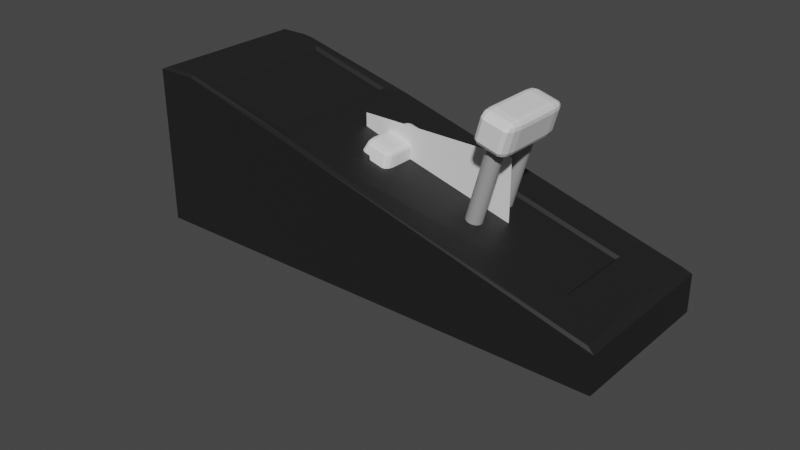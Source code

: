 # Source: switch.blend  (saved by Blender 2.80.44; exported with 4.5.12 LTS)
import bpy
from mathutils import Matrix  # noqa: F401  (used for matrix-valued properties, if any)

bpy.ops.wm.read_factory_settings(use_empty=True)
scene = bpy.context.scene
scene.name = 'Scene'

# ---- collections
col_collection = bpy.data.collections.new('Collection'); scene.collection.children.link(col_collection)
col_handle = bpy.data.collections.new('Handle'); col_collection.children.link(col_handle)

# ---- materials (node trees are filled in below, after node groups)
mat_basematerial = bpy.data.materials.new('BaseMaterial')
mat_basematerial.use_transparent_shadow = False
mat_basematerial.roughness = 0.25
mat_knobbase = bpy.data.materials.new('KnobBase')
mat_knobbase.alpha_threshold = 0.0
mat_knobbase.use_transparent_shadow = False
mat_knobbase.roughness = 0.5
mat_knobbase.line_color = (0.0, 0.0, 0.0, 1.0)
mat_knob = bpy.data.materials.new('Knob')
mat_knob.use_transparent_shadow = False
mat_knob.roughness = 0.25

# ---- material node trees
mat_basematerial.use_nodes = True; mat_basematerial.node_tree.nodes.clear()
_N = mat_basematerial.node_tree.nodes; _L = mat_basematerial.node_tree.links
n0 = _N.new('ShaderNodeOutputMaterial'); n0.name = 'Material Output'; n0.location = (300, 300)
n1 = _N.new('ShaderNodeBsdfPrincipled'); n1.name = 'Principled BSDF'; n1.location = (10, 300)
n1.distribution = 'GGX'
n1.subsurface_method = 'BURLEY'
n1.inputs[0].default_value = (0.01341, 0.01341, 0.01341, 1.0)
n1.inputs[3].default_value = 1.45
_L.new(n1.outputs[0], n0.inputs[0])
n0.is_active_output = True
mat_knobbase.use_nodes = True; mat_knobbase.node_tree.nodes.clear()
_N = mat_knobbase.node_tree.nodes; _L = mat_knobbase.node_tree.links
n0 = _N.new('ShaderNodeOutputMaterial'); n0.name = 'Material Output'; n0.location = (300, 300)
n1 = _N.new('ShaderNodeBsdfPrincipled'); n1.name = 'Principled BSDF'; n1.location = (10, 300)
n1.distribution = 'GGX'
n1.subsurface_method = 'BURLEY'
n1.inputs[0].default_value = (0.3506, 0.3506, 0.3506, 1.0)
n1.inputs[3].default_value = 1.45
_L.new(n1.outputs[0], n0.inputs[0])
n0.is_active_output = True
mat_knob.use_nodes = True; mat_knob.node_tree.nodes.clear()
_N = mat_knob.node_tree.nodes; _L = mat_knob.node_tree.links
n0 = _N.new('ShaderNodeOutputMaterial'); n0.name = 'Material Output'; n0.location = (300, 300)
n1 = _N.new('ShaderNodeBsdfPrincipled'); n1.name = 'Principled BSDF'; n1.location = (10, 300)
n1.distribution = 'GGX'
n1.subsurface_method = 'BURLEY'
n1.inputs[3].default_value = 1.45
_L.new(n1.outputs[0], n0.inputs[0])
n0.is_active_output = True

# ---- world
world_world = bpy.data.worlds.new('World'); scene.world = world_world
world_world.use_nodes = True; world_world.node_tree.nodes.clear()
_N = world_world.node_tree.nodes; _L = world_world.node_tree.links
n0 = _N.new('ShaderNodeOutputWorld'); n0.name = 'World Output'; n0.location = (300, 300)
n1 = _N.new('ShaderNodeBackground'); n1.name = 'Background'; n1.location = (10, 300)
n1.inputs[0].default_value = (0.05088, 0.05088, 0.05088, 1.0)
_L.new(n1.outputs[0], n0.inputs[0])
n0.is_active_output = True
world_world.color = (0.05088, 0.05088, 0.05088)
world_world.use_sun_shadow = False
world_world.sun_shadow_jitter_overblur = 0.0

# ---- meshes
me_cube_001 = bpy.data.meshes.new('Cube.001')
me_cube_001.from_pydata([(-0.7384, -1.0, -1.458), (-0.8226, -0.8215, 0.433), (-0.7384, 1.0, -1.458), (-0.8226, 0.8215, 0.433), (1.028, -1.0, 0.01414), (0.7737, -0.5185, 0.4938), (1.028, 1.0, 0.01414), (0.7737, 0.5185, 0.4938), (-0.8988, 1.0, -1.591), (-0.8988, -1.0, -1.591), (-0.1505, 0.5185, 0.4845), (-0.1505, -0.5185, 0.4845), (-0.4625, 0.8215, 0.4408), (-0.4625, -0.8215, 0.4408), (-0.1405, 0.4892, 0.4445), (0.7637, 0.4892, 0.4538), (0.7637, -0.4892, 0.4538), (-0.1405, -0.4892, 0.4445), (-0.4462, -0.8558, 0.481), (-0.8389, -0.8558, 0.4716), (-0.8389, 0.8558, 0.4716), (-0.4462, 0.8558, 0.481), (-1.054, -0.97, 0.3553), (-1.074, -1.0, 0.3045), (-1.054, 0.97, 0.3553), (-1.074, 1.0, 0.3044), (0.954, 0.97, 0.4957), (0.9868, 1.0, 0.4651), (0.954, -0.97, 0.4957), (0.9869, -1.0, 0.465), (-0.3683, -1.0, 0.4517), (-0.3691, -0.9765, 0.5063), (-0.8984, -0.9667, 0.4701), (-0.9394, -0.97, 0.4505), (-0.9134, -1.0, 0.4384), (-0.9394, 0.97, 0.4505), (-0.8984, 0.9667, 0.4701), (-0.9134, 1.0, 0.4378), (-0.3683, 1.0, 0.4509), (-0.3691, 0.9765, 0.5063)], [], [(10, 7, 26, 39), (6, 27, 29, 4), (7, 5, 28, 26), (5, 11, 31, 28), (2, 6, 4, 0), (11, 5, 16, 17), (33, 35, 24, 22), (9, 23, 25, 8), (37, 2, 8, 25), (2, 0, 9, 8), (12, 3, 1, 13), (2, 37, 38, 27, 6), (4, 29, 30, 34, 0), (18, 19, 32, 31), (19, 20, 36, 32), (7, 10, 14, 15), (10, 11, 17, 14), (5, 7, 15, 16), (14, 17, 16, 15), (21, 18, 31, 39), (20, 21, 39, 36), (11, 10, 39, 31), (13, 1, 19, 18), (1, 3, 20, 19), (3, 12, 21, 20), (12, 13, 18, 21), (32, 33, 34), (35, 36, 37), (39, 26, 27, 38), (31, 32, 34, 30), (22, 24, 25, 23), (24, 35, 37, 25), (33, 22, 23, 34), (32, 36, 35, 33), (36, 39, 38, 37), (26, 28, 29, 27), (28, 31, 30, 29), (0, 34, 23, 9)])
_uv = me_cube_001.uv_layers.new(name='UVMap')
_uv.uv.foreach_set('vector', [0.7213, 0.5388, 0.6537, 0.5388, 0.6288, 0.5024, 0.7488, 0.5019, 0.375, 0.5, 0.609, 0.5, 0.6089, 0.75, 0.375, 0.75, 0.6537, 0.5388, 0.6537, 0.7112, 0.6337, 0.7529, 0.6337, 0.4971, 0.6537, 0.7112, 0.7213, 0.7112, 0.7488, 0.7481, 0.6288, 0.7476, 0.125, 0.5, 0.375, 0.5, 0.375, 0.75, 0.125, 0.75, 0.7213, 0.7112, 0.6537, 0.7112, 0.6537, 0.7112, 0.7213, 0.7112, 0.875, 0.7462, 0.875, 0.5038, 0.875, 0.5038, 0.875, 0.7462, 0.375, 0.0, 0.6209, 0.0, 0.6209, 0.25, 0.375, 0.25, 0.6209, 0.25, 0.375, 0.25, 0.375, 0.25, 0.6209, 0.25, 0.125, 0.5, 0.125, 0.75, 0.125, 0.75, 0.125, 0.5, 0.7755, 0.5143, 0.8495, 0.5143, 0.8495, 0.7357, 0.7755, 0.7357, 0.375, 0.25, 0.6209, 0.25, 0.6189, 0.3701, 0.609, 0.5, 0.375, 0.5, 0.375, 0.75, 0.6089, 0.75, 0.619, 0.8798, 0.6209, 1.0, 0.375, 1.0, 0.7677, 0.7403, 0.8573, 0.7403, 0.8709, 0.7478, 0.7499, 0.7484, 0.8573, 0.7403, 0.8573, 0.5097, 0.8709, 0.5022, 0.8709, 0.7478, 0.6537, 0.5388, 0.7213, 0.5388, 0.7213, 0.5388, 0.6537, 0.5388, 0.7213, 0.5388, 0.7213, 0.7112, 0.7213, 0.7112, 0.7213, 0.5388, 0.6537, 0.7112, 0.6537, 0.5388, 0.6537, 0.5388, 0.6537, 0.7112, 0.7213, 0.5388, 0.7213, 0.7112, 0.6537, 0.7112, 0.6537, 0.5388, 0.7677, 0.5097, 0.7677, 0.7403, 0.7499, 0.747, 0.7499, 0.503, 0.8573, 0.5097, 0.7677, 0.5097, 0.7499, 0.5016, 0.8709, 0.5022, 0.7213, 0.7112, 0.7213, 0.5388, 0.7489, 0.5021, 0.7489, 0.7479, 0.7755, 0.7357, 0.8495, 0.7357, 0.8573, 0.7403, 0.7677, 0.7403, 0.8495, 0.7357, 0.8495, 0.5143, 0.8573, 0.5097, 0.8573, 0.7403, 0.8495, 0.5143, 0.7755, 0.5143, 0.7677, 0.5097, 0.8573, 0.5097, 0.7755, 0.5143, 0.7755, 0.7357, 0.7677, 0.7403, 0.7677, 0.5097, 0.8709, 0.7478, 0.875, 0.7462, 0.8749, 0.7499, 0.875, 0.5038, 0.875, 0.5042, 0.875, 0.5, 0.7488, 0.5019, 0.6288, 0.5024, 0.625, 0.5, 0.75, 0.5, 0.7499, 0.7484, 0.8709, 0.7478, 0.8745, 0.75, 0.7501, 0.75, 0.875, 0.7462, 0.875, 0.5038, 0.875, 0.5, 0.875, 0.75, 0.875, 0.5038, 0.875, 0.5038, 0.875, 0.5, 0.875, 0.5, 0.875, 0.7462, 0.875, 0.7462, 0.875, 0.75, 0.875, 0.75, 0.8709, 0.7478, 0.8709, 0.5022, 0.875, 0.5038, 0.875, 0.7462, 0.8709, 0.5022, 0.7499, 0.5016, 0.7501, 0.5, 0.8745, 0.5, 0.6337, 0.4971, 0.6337, 0.7529, 0.6089, 0.75, 0.609, 0.5, 0.6288, 0.7476, 0.7488, 0.7481, 0.75, 0.75, 0.625, 0.75, 0.375, 1.0, 0.6209, 1.0, 0.6209, 1.0, 0.375, 1.0])
me_cube_001.materials.append(mat_basematerial)
me_cube_001.use_remesh_preserve_volume = False
me_cube_001.use_remesh_preserve_attributes = False
me_cube_001.use_mirror_vertex_groups = False
me_cube_001.update()
me_cube_002 = bpy.data.meshes.new('Cube.002')
me_cube_002.from_pydata([(-0.3648, -0.5, -0.5), (-0.5, -0.3654, -0.5), (-0.4324, -0.482, -0.5), (-0.4819, -0.4327, -0.5), (-0.2397, -0.4076, 0.3669), (-0.2218, -0.2595, 0.5), (-0.3748, -0.2729, 0.3675), (-0.2305, -0.3828, 0.4332), (-0.3069, -0.3894, 0.3671), (-0.2953, -0.3654, 0.4306), (-0.2915, -0.2612, 0.4824), (-0.224, -0.3284, 0.4821), (-0.2907, -0.3272, 0.465), (-0.3565, -0.34, 0.3673), (-0.3476, -0.2661, 0.4338), (-0.3302, -0.3306, 0.4308), (-0.5, 0.3654, -0.5), (-0.3648, 0.5, -0.5), (-0.4819, 0.4327, -0.5), (-0.4324, 0.482, -0.5), (-0.2218, 0.2595, 0.5), (-0.2397, 0.4076, 0.3669), (-0.3748, 0.2729, 0.3675), (-0.224, 0.3284, 0.4821), (-0.2915, 0.2612, 0.4824), (-0.2907, 0.3272, 0.465), (-0.3069, 0.3894, 0.3671), (-0.2305, 0.3828, 0.4332), (-0.2953, 0.3654, 0.4306), (-0.3476, 0.2661, 0.4338), (-0.3565, 0.34, 0.3673), (-0.3302, 0.3306, 0.4308), (0.5, -0.3654, -0.5), (0.3648, -0.5, -0.5), (0.4819, -0.4327, -0.5), (0.4324, -0.482, -0.5), (0.2218, -0.2595, 0.5), (0.2397, -0.4076, 0.3669), (0.3748, -0.2729, 0.3675), (0.224, -0.3284, 0.4821), (0.2915, -0.2612, 0.4824), (0.2907, -0.3272, 0.465), (0.3069, -0.3894, 0.3671), (0.2305, -0.3828, 0.4332), (0.2953, -0.3654, 0.4306), (0.3476, -0.2661, 0.4338), (0.3565, -0.34, 0.3673), (0.3302, -0.3306, 0.4308), (0.3648, 0.5, -0.5), (0.5, 0.3654, -0.5), (0.4324, 0.482, -0.5), (0.4819, 0.4327, -0.5), (0.2218, 0.2595, 0.5), (0.3748, 0.2729, 0.3675), (0.2397, 0.4076, 0.3669), (0.2915, 0.2612, 0.4824), (0.224, 0.3284, 0.4821), (0.2907, 0.3272, 0.465), (0.3565, 0.34, 0.3673), (0.3476, 0.2661, 0.4338), (0.3302, 0.3306, 0.4308), (0.2305, 0.3828, 0.4332), (0.3069, 0.3894, 0.3671), (0.2953, 0.3654, 0.4306)], [], [(33, 37, 4, 0), (49, 53, 38, 32), (52, 20, 5, 36), (1, 6, 22, 16), (17, 21, 54, 48), (4, 7, 9, 8), (7, 11, 12, 9), (5, 10, 12, 11), (10, 14, 15, 12), (6, 13, 15, 14), (13, 8, 9, 15), (9, 12, 15), (20, 23, 25, 24), (23, 27, 28, 25), (21, 26, 28, 27), (26, 30, 31, 28), (22, 29, 31, 30), (29, 24, 25, 31), (25, 28, 31), (36, 39, 41, 40), (39, 43, 44, 41), (37, 42, 44, 43), (42, 46, 47, 44), (38, 45, 47, 46), (45, 40, 41, 47), (41, 44, 47), (52, 55, 57, 56), (55, 59, 60, 57), (53, 58, 60, 59), (58, 62, 63, 60), (54, 61, 63, 62), (61, 56, 57, 63), (57, 60, 63), (0, 4, 8, 2), (2, 8, 13, 3), (3, 13, 6, 1), (5, 20, 24, 10), (10, 24, 29, 14), (14, 29, 22, 6), (21, 17, 19, 26), (26, 19, 18, 30), (30, 18, 16, 22), (20, 52, 56, 23), (23, 56, 61, 27), (27, 61, 54, 21), (53, 49, 51, 58), (58, 51, 50, 62), (62, 50, 48, 54), (52, 36, 40, 55), (55, 40, 45, 59), (59, 45, 38, 53), (37, 33, 35, 42), (42, 35, 34, 46), (46, 34, 32, 38), (36, 5, 11, 39), (39, 11, 7, 43), (43, 7, 4, 37), (16, 18, 19, 17, 48, 50, 51, 49, 32, 34, 35, 33, 0, 2, 3, 1)])
_uv = me_cube_002.uv_layers.new(name='UVMap')
_uv.uv.foreach_set('vector', [0.375, 0.7838, 0.5917, 0.7938, 0.5917, 0.9562, 0.375, 0.9662, 0.375, 0.5336, 0.5919, 0.5404, 0.5919, 0.7096, 0.375, 0.7164, 0.672, 0.5425, 0.828, 0.5425, 0.828, 0.7075, 0.672, 0.7075, 0.375, 0.03365, 0.5919, 0.0404, 0.5919, 0.2096, 0.375, 0.2164, 0.375, 0.2838, 0.5917, 0.2938, 0.5917, 0.4562, 0.375, 0.4662, 0.5917, 0.9562, 0.6088, 0.9549, 0.6086, 0.9771, 0.5923, 0.9785, 0.6088, 0.9549, 0.625, 0.9537, 0.625, 0.9772, 0.6086, 0.9771, 0.828, 0.7075, 0.8524, 0.708, 0.8522, 0.729, 0.8287, 0.7294, 0.8524, 0.708, 0.875, 0.7095, 0.875, 0.7301, 0.8522, 0.729, 0.5919, 0.0404, 0.5925, 0.01993, 0.6089, 0.02109, 0.6091, 0.04122, 0.5925, 0.01993, 0.5946, 0.0, 0.611, 0.0, 0.6089, 0.02109, 0.6086, 0.9771, 0.625, 0.9772, 0.6107, 1.0, 0.828, 0.5425, 0.8287, 0.5206, 0.8522, 0.521, 0.8524, 0.542, 0.8287, 0.5206, 0.831, 0.5, 0.8538, 0.5, 0.8522, 0.521, 0.5917, 0.2938, 0.5923, 0.2715, 0.6086, 0.2729, 0.6088, 0.2951, 0.5923, 0.2715, 0.5925, 0.2301, 0.6089, 0.2289, 0.6086, 0.2729, 0.5919, 0.2096, 0.6091, 0.2088, 0.6089, 0.2289, 0.5925, 0.2301, 0.6091, 0.2088, 0.625, 0.208, 0.625, 0.229, 0.6089, 0.2289, 0.8522, 0.521, 0.8538, 0.5, 0.875, 0.5199, 0.672, 0.7075, 0.6713, 0.7294, 0.6478, 0.729, 0.6476, 0.708, 0.6713, 0.7294, 0.669, 0.75, 0.6462, 0.75, 0.6478, 0.729, 0.5917, 0.7938, 0.5923, 0.7715, 0.6086, 0.7729, 0.6088, 0.7951, 0.5923, 0.7715, 0.5925, 0.7301, 0.6089, 0.7289, 0.6086, 0.7729, 0.5919, 0.7096, 0.6091, 0.7088, 0.6089, 0.7289, 0.5925, 0.7301, 0.6091, 0.7088, 0.6476, 0.708, 0.6478, 0.729, 0.6089, 0.7289, 0.6478, 0.729, 0.6462, 0.75, 0.625, 0.7301, 0.672, 0.5425, 0.6476, 0.542, 0.6478, 0.521, 0.6713, 0.5206, 0.6476, 0.542, 0.6091, 0.5412, 0.6089, 0.5211, 0.6478, 0.521, 0.5919, 0.5404, 0.5925, 0.5199, 0.6089, 0.5211, 0.6091, 0.5412, 0.5925, 0.5199, 0.5923, 0.4785, 0.6086, 0.4771, 0.6089, 0.5211, 0.5917, 0.4562, 0.6088, 0.4549, 0.6086, 0.4771, 0.5923, 0.4785, 0.6088, 0.4549, 0.625, 0.4537, 0.625, 0.4772, 0.6086, 0.4771, 0.6478, 0.521, 0.625, 0.5199, 0.6462, 0.5, 0.375, 0.9662, 0.5917, 0.9562, 0.5923, 0.9785, 0.3755, 0.9831, 0.3755, 0.9831, 0.5923, 0.9785, 0.5942, 1.0, 0.3774, 1.0, 0.3756, 0.0168, 0.5925, 0.01993, 0.5919, 0.0404, 0.375, 0.03365, 0.828, 0.7075, 0.828, 0.5425, 0.8524, 0.542, 0.8524, 0.708, 0.8524, 0.708, 0.8524, 0.542, 0.875, 0.5405, 0.875, 0.7095, 0.6091, 0.04122, 0.6091, 0.2088, 0.5919, 0.2096, 0.5919, 0.0404, 0.5917, 0.2938, 0.375, 0.2838, 0.2976, 0.3461, 0.5923, 0.2715, 0.5923, 0.2715, 0.2976, 0.3461, 0.2936, 0.3277, 0.5925, 0.2301, 0.5925, 0.2301, 0.2936, 0.3277, 0.375, 0.2164, 0.5919, 0.2096, 0.828, 0.5425, 0.672, 0.5425, 0.6713, 0.5206, 0.8287, 0.5206, 0.8287, 0.5206, 0.6713, 0.5206, 0.669, 0.5, 0.831, 0.5, 0.6088, 0.2951, 0.6088, 0.4549, 0.5917, 0.4562, 0.5917, 0.2938, 0.5919, 0.5404, 0.375, 0.5336, 0.3739, 0.5168, 0.5925, 0.5199, 0.5925, 0.5199, 0.3739, 0.5168, 0.3697, 0.4903, 0.5923, 0.4785, 0.5923, 0.4785, 0.3697, 0.4903, 0.375, 0.4662, 0.5917, 0.4562, 0.672, 0.5425, 0.672, 0.7075, 0.6476, 0.708, 0.6476, 0.542, 0.6476, 0.542, 0.6476, 0.708, 0.6091, 0.7088, 0.6091, 0.5412, 0.6091, 0.5412, 0.6091, 0.7088, 0.5919, 0.7096, 0.5919, 0.5404, 0.5917, 0.7938, 0.375, 0.7838, 0.3697, 0.7597, 0.5923, 0.7715, 0.5923, 0.7715, 0.3697, 0.7597, 0.3739, 0.7332, 0.5925, 0.7301, 0.5925, 0.7301, 0.3739, 0.7332, 0.375, 0.7164, 0.5919, 0.7096, 0.672, 0.7075, 0.828, 0.7075, 0.8287, 0.7294, 0.6713, 0.7294, 0.6713, 0.7294, 0.8287, 0.7294, 0.831, 0.75, 0.669, 0.75, 0.6088, 0.7951, 0.6088, 0.9549, 0.5917, 0.9562, 0.5917, 0.7938, 0.125, 0.5336, 0.2936, 0.3277, 0.2976, 0.3461, 0.1588, 0.5, 0.3412, 0.5, 0.3697, 0.4903, 0.3739, 0.5168, 0.375, 0.5336, 0.375, 0.7164, 0.3739, 0.7332, 0.3697, 0.7597, 0.3412, 0.75, 0.1588, 0.75, 0.1419, 0.7455, 0.1295, 0.7332, 0.125, 0.7164])
me_cube_002.use_remesh_preserve_volume = False
me_cube_002.use_remesh_preserve_attributes = False
me_cube_002.use_mirror_vertex_groups = False
me_cube_002.update()
me_plane = bpy.data.meshes.new('Plane')
me_plane.from_pydata([(-1.0, -1.0, 0.0), (1.0, -1.0, 0.0), (-1.0, 1.0, 0.0), (1.0, 1.0, 0.0)], [], [(0, 1, 3, 2)])
_uv = me_plane.uv_layers.new(name='UVMap')
_uv.uv.foreach_set('vector', [0.0, 0.0, 1.0, 0.0, 1.0, 1.0, 0.0, 1.0])
me_plane.use_remesh_preserve_volume = False
me_plane.use_remesh_preserve_attributes = False
me_plane.use_mirror_vertex_groups = False
me_plane.update()
me_cylinder = bpy.data.meshes.new('Cylinder')
me_cylinder.from_pydata([(0.0, 0.1, -0.5), (0.0, 0.1, 0.5), (0.01951, 0.09808, -0.5), (0.01951, 0.09808, 0.5), (0.03827, 0.09239, -0.5), (0.03827, 0.09239, 0.5), (0.05556, 0.08315, -0.5), (0.05556, 0.08315, 0.5), (0.07071, 0.07071, -0.5), (0.07071, 0.07071, 0.5), (0.08315, 0.05556, -0.5), (0.08315, 0.05556, 0.5), (0.09239, 0.03827, -0.5), (0.09239, 0.03827, 0.5), (0.09808, 0.01951, -0.5), (0.09808, 0.01951, 0.5), (0.1, 7.55e-09, -0.5), (0.1, 7.55e-09, 0.5), (0.09808, -0.01951, -0.5), (0.09808, -0.01951, 0.5), (0.09239, -0.03827, -0.5), (0.09239, -0.03827, 0.5), (0.08315, -0.05556, -0.5), (0.08315, -0.05556, 0.5), (0.07071, -0.07071, -0.5), (0.07071, -0.07071, 0.5), (0.05556, -0.08315, -0.5), (0.05556, -0.08315, 0.5), (0.03827, -0.09239, -0.5), (0.03827, -0.09239, 0.5), (0.01951, -0.09808, -0.5), (0.01951, -0.09808, 0.5), (-3.258e-08, -0.1, -0.5), (-3.258e-08, -0.1, 0.5), (-0.01951, -0.09808, -0.5), (-0.01951, -0.09808, 0.5), (-0.03827, -0.09239, -0.5), (-0.03827, -0.09239, 0.5), (-0.05556, -0.08315, -0.5), (-0.05556, -0.08315, 0.5), (-0.07071, -0.07071, -0.5), (-0.07071, -0.07071, 0.5), (-0.08315, -0.05556, -0.5), (-0.08315, -0.05556, 0.5), (-0.09239, -0.03827, -0.5), (-0.09239, -0.03827, 0.5), (-0.09808, -0.01951, -0.5), (-0.09808, -0.01951, 0.5), (-0.1, 9.656e-08, -0.5), (-0.1, 9.656e-08, 0.5), (-0.09808, 0.01951, -0.5), (-0.09808, 0.01951, 0.5), (-0.09239, 0.03827, -0.5), (-0.09239, 0.03827, 0.5), (-0.08315, 0.05556, -0.5), (-0.08315, 0.05556, 0.5), (-0.07071, 0.07071, -0.5), (-0.07071, 0.07071, 0.5), (-0.05556, 0.08315, -0.5), (-0.05556, 0.08315, 0.5), (-0.03827, 0.09239, -0.5), (-0.03827, 0.09239, 0.5), (-0.01951, 0.09808, -0.5), (-0.01951, 0.09808, 0.5)], [], [(0, 1, 3, 2), (2, 3, 5, 4), (4, 5, 7, 6), (6, 7, 9, 8), (8, 9, 11, 10), (10, 11, 13, 12), (12, 13, 15, 14), (14, 15, 17, 16), (16, 17, 19, 18), (18, 19, 21, 20), (20, 21, 23, 22), (22, 23, 25, 24), (24, 25, 27, 26), (26, 27, 29, 28), (28, 29, 31, 30), (30, 31, 33, 32), (32, 33, 35, 34), (34, 35, 37, 36), (36, 37, 39, 38), (38, 39, 41, 40), (40, 41, 43, 42), (42, 43, 45, 44), (44, 45, 47, 46), (46, 47, 49, 48), (48, 49, 51, 50), (50, 51, 53, 52), (52, 53, 55, 54), (54, 55, 57, 56), (56, 57, 59, 58), (58, 59, 61, 60), (3, 1, 63, 61, 59, 57, 55, 53, 51, 49, 47, 45, 43, 41, 39, 37, 35, 33, 31, 29, 27, 25, 23, 21, 19, 17, 15, 13, 11, 9, 7, 5), (60, 61, 63, 62), (62, 63, 1, 0), (0, 2, 4, 6, 8, 10, 12, 14, 16, 18, 20, 22, 24, 26, 28, 30, 32, 34, 36, 38, 40, 42, 44, 46, 48, 50, 52, 54, 56, 58, 60, 62)])
_uv = me_cylinder.uv_layers.new(name='UVMap')
_uv.uv.foreach_set('vector', [1.0, 0.5, 1.0, 1.0, 0.9688, 1.0, 0.9688, 0.5, 0.9688, 0.5, 0.9688, 1.0, 0.9375, 1.0, 0.9375, 0.5, 0.9375, 0.5, 0.9375, 1.0, 0.9062, 1.0, 0.9062, 0.5, 0.9062, 0.5, 0.9062, 1.0, 0.875, 1.0, 0.875, 0.5, 0.875, 0.5, 0.875, 1.0, 0.8438, 1.0, 0.8438, 0.5, 0.8438, 0.5, 0.8438, 1.0, 0.8125, 1.0, 0.8125, 0.5, 0.8125, 0.5, 0.8125, 1.0, 0.7812, 1.0, 0.7812, 0.5, 0.7812, 0.5, 0.7812, 1.0, 0.75, 1.0, 0.75, 0.5, 0.75, 0.5, 0.75, 1.0, 0.7188, 1.0, 0.7188, 0.5, 0.7188, 0.5, 0.7188, 1.0, 0.6875, 1.0, 0.6875, 0.5, 0.6875, 0.5, 0.6875, 1.0, 0.6562, 1.0, 0.6562, 0.5, 0.6562, 0.5, 0.6562, 1.0, 0.625, 1.0, 0.625, 0.5, 0.625, 0.5, 0.625, 1.0, 0.5938, 1.0, 0.5938, 0.5, 0.5938, 0.5, 0.5938, 1.0, 0.5625, 1.0, 0.5625, 0.5, 0.5625, 0.5, 0.5625, 1.0, 0.5312, 1.0, 0.5312, 0.5, 0.5312, 0.5, 0.5312, 1.0, 0.5, 1.0, 0.5, 0.5, 0.5, 0.5, 0.5, 1.0, 0.4688, 1.0, 0.4688, 0.5, 0.4688, 0.5, 0.4688, 1.0, 0.4375, 1.0, 0.4375, 0.5, 0.4375, 0.5, 0.4375, 1.0, 0.4062, 1.0, 0.4062, 0.5, 0.4062, 0.5, 0.4062, 1.0, 0.375, 1.0, 0.375, 0.5, 0.375, 0.5, 0.375, 1.0, 0.3438, 1.0, 0.3438, 0.5, 0.3438, 0.5, 0.3438, 1.0, 0.3125, 1.0, 0.3125, 0.5, 0.3125, 0.5, 0.3125, 1.0, 0.2812, 1.0, 0.2812, 0.5, 0.2812, 0.5, 0.2812, 1.0, 0.25, 1.0, 0.25, 0.5, 0.25, 0.5, 0.25, 1.0, 0.2188, 1.0, 0.2188, 0.5, 0.2188, 0.5, 0.2188, 1.0, 0.1875, 1.0, 0.1875, 0.5, 0.1875, 0.5, 0.1875, 1.0, 0.1562, 1.0, 0.1562, 0.5, 0.1562, 0.5, 0.1562, 1.0, 0.125, 1.0, 0.125, 0.5, 0.125, 0.5, 0.125, 1.0, 0.09375, 1.0, 0.09375, 0.5, 0.09375, 0.5, 0.09375, 1.0, 0.0625, 1.0, 0.0625, 0.5, 0.2968, 0.4854, 0.25, 0.49, 0.2032, 0.4854, 0.1582, 0.4717, 0.1167, 0.4496, 0.08029, 0.4197, 0.05045, 0.3833, 0.02827, 0.3418, 0.01461, 0.2968, 0.01, 0.25, 0.01461, 0.2032, 0.02827, 0.1582, 0.05045, 0.1167, 0.08029, 0.08029, 0.1167, 0.05045, 0.1582, 0.02827, 0.2032, 0.01461, 0.25, 0.01, 0.2968, 0.01461, 0.3418, 0.02827, 0.3833, 0.05045, 0.4197, 0.08029, 0.4496, 0.1167, 0.4717, 0.1582, 0.4854, 0.2032, 0.49, 0.25, 0.4854, 0.2968, 0.4717, 0.3418, 0.4496, 0.3833, 0.4197, 0.4197, 0.3833, 0.4496, 0.3418, 0.4717, 0.0625, 0.5, 0.0625, 1.0, 0.03125, 1.0, 0.03125, 0.5, 0.03125, 0.5, 0.03125, 1.0, 0.0, 1.0, 0.0, 0.5, 0.75, 0.49, 0.7968, 0.4854, 0.8418, 0.4717, 0.8833, 0.4496, 0.9197, 0.4197, 0.9496, 0.3833, 0.9717, 0.3418, 0.9854, 0.2968, 0.99, 0.25, 0.9854, 0.2032, 0.9717, 0.1582, 0.9496, 0.1167, 0.9197, 0.08029, 0.8833, 0.05045, 0.8418, 0.02827, 0.7968, 0.01461, 0.75, 0.01, 0.7032, 0.01461, 0.6582, 0.02827, 0.6167, 0.05045, 0.5803, 0.08029, 0.5504, 0.1167, 0.5283, 0.1582, 0.5146, 0.2032, 0.51, 0.25, 0.5146, 0.2968, 0.5283, 0.3418, 0.5504, 0.3833, 0.5803, 0.4197, 0.6167, 0.4496, 0.6582, 0.4717, 0.7032, 0.4854])
me_cylinder.materials.append(mat_knobbase)
me_cylinder.use_remesh_preserve_volume = False
me_cylinder.use_remesh_preserve_attributes = False
me_cylinder.use_mirror_vertex_groups = False
me_cylinder.update()
me_cube_003 = bpy.data.meshes.new('Cube.003')
me_cube_003.from_pydata([(-0.3035, -0.3035, -0.5), (-0.3035, -0.5, -0.3035), (-0.5, -0.3035, -0.3035), (-0.3035, -0.4016, -0.4738), (-0.4016, -0.3035, -0.4738), (-0.3975, -0.3975, -0.4483), (-0.4016, -0.4738, -0.3035), (-0.3035, -0.4738, -0.4016), (-0.3975, -0.4483, -0.3975), (-0.4738, -0.3035, -0.4016), (-0.4738, -0.4016, -0.3035), (-0.4483, -0.3975, -0.3975), (-0.3035, -0.5, 0.3035), (-0.3035, -0.3035, 0.5), (-0.5, -0.3035, 0.3035), (-0.3035, -0.4738, 0.4016), (-0.4016, -0.4738, 0.3035), (-0.3975, -0.4483, 0.3975), (-0.4016, -0.3035, 0.4738), (-0.3035, -0.4016, 0.4738), (-0.3975, -0.3975, 0.4483), (-0.4738, -0.4016, 0.3035), (-0.4738, -0.3035, 0.4016), (-0.4483, -0.3975, 0.3975), (-0.3035, 0.3035, -0.5), (-0.5, 0.3035, -0.3035), (-0.3035, 0.5, -0.3035), (-0.4016, 0.3035, -0.4738), (-0.3035, 0.4016, -0.4738), (-0.3975, 0.3975, -0.4483), (-0.4738, 0.4016, -0.3035), (-0.4738, 0.3035, -0.4016), (-0.4483, 0.3975, -0.3975), (-0.3035, 0.4738, -0.4016), (-0.4016, 0.4738, -0.3035), (-0.3975, 0.4483, -0.3975), (-0.3035, 0.3035, 0.5), (-0.3035, 0.5, 0.3035), (-0.5, 0.3035, 0.3035), (-0.3035, 0.4016, 0.4738), (-0.4016, 0.3035, 0.4738), (-0.3975, 0.3975, 0.4483), (-0.4016, 0.4738, 0.3035), (-0.3035, 0.4738, 0.4016), (-0.3975, 0.4483, 0.3975), (-0.4738, 0.3035, 0.4016), (-0.4738, 0.4016, 0.3035), (-0.4483, 0.3975, 0.3975), (0.3035, -0.3035, -0.5), (0.5, -0.3035, -0.3035), (0.3035, -0.5, -0.3035), (0.4016, -0.3035, -0.4738), (0.3035, -0.4016, -0.4738), (0.3975, -0.3975, -0.4483), (0.4738, -0.4016, -0.3035), (0.4738, -0.3035, -0.4016), (0.4483, -0.3975, -0.3975), (0.3035, -0.4738, -0.4016), (0.4016, -0.4738, -0.3035), (0.3975, -0.4483, -0.3975), (0.3035, -0.3035, 0.5), (0.3035, -0.5, 0.3035), (0.5, -0.3035, 0.3035), (0.3035, -0.4016, 0.4738), (0.4016, -0.3035, 0.4738), (0.3975, -0.3975, 0.4483), (0.4016, -0.4738, 0.3035), (0.3035, -0.4738, 0.4016), (0.3975, -0.4483, 0.3975), (0.4738, -0.3035, 0.4016), (0.4738, -0.4016, 0.3035), (0.4483, -0.3975, 0.3975), (0.3035, 0.3035, -0.5), (0.3035, 0.5, -0.3035), (0.5, 0.3035, -0.3035), (0.3035, 0.4016, -0.4738), (0.4016, 0.3035, -0.4738), (0.3975, 0.3975, -0.4483), (0.4016, 0.4738, -0.3035), (0.3035, 0.4738, -0.4016), (0.3975, 0.4483, -0.3975), (0.4738, 0.3035, -0.4016), (0.4738, 0.4016, -0.3035), (0.4483, 0.3975, -0.3975), (0.3035, 0.3035, 0.5), (0.5, 0.3035, 0.3035), (0.3035, 0.5, 0.3035), (0.4016, 0.3035, 0.4738), (0.3035, 0.4016, 0.4738), (0.3975, 0.3975, 0.4483), (0.4738, 0.4016, 0.3035), (0.4738, 0.3035, 0.4016), (0.4483, 0.3975, 0.3975), (0.3035, 0.4738, 0.4016), (0.4016, 0.4738, 0.3035), (0.3975, 0.4483, 0.3975)], [], [(50, 61, 12, 1), (74, 85, 62, 49), (84, 36, 13, 60), (2, 14, 38, 25), (26, 37, 86, 73), (0, 3, 5, 4), (3, 7, 8, 5), (1, 6, 8, 7), (6, 10, 11, 8), (2, 9, 11, 10), (9, 4, 5, 11), (5, 8, 11), (12, 15, 17, 16), (15, 19, 20, 17), (13, 18, 20, 19), (18, 22, 23, 20), (14, 21, 23, 22), (21, 16, 17, 23), (17, 20, 23), (24, 27, 29, 28), (27, 31, 32, 29), (25, 30, 32, 31), (30, 34, 35, 32), (26, 33, 35, 34), (33, 28, 29, 35), (29, 32, 35), (36, 39, 41, 40), (39, 43, 44, 41), (37, 42, 44, 43), (42, 46, 47, 44), (38, 45, 47, 46), (45, 40, 41, 47), (41, 44, 47), (48, 51, 53, 52), (51, 55, 56, 53), (49, 54, 56, 55), (54, 58, 59, 56), (50, 57, 59, 58), (57, 52, 53, 59), (53, 56, 59), (60, 63, 65, 64), (63, 67, 68, 65), (61, 66, 68, 67), (66, 70, 71, 68), (62, 69, 71, 70), (69, 64, 65, 71), (65, 68, 71), (72, 75, 77, 76), (75, 79, 80, 77), (73, 78, 80, 79), (78, 82, 83, 80), (74, 81, 83, 82), (81, 76, 77, 83), (77, 80, 83), (84, 87, 89, 88), (87, 91, 92, 89), (85, 90, 92, 91), (90, 94, 95, 92), (86, 93, 95, 94), (93, 88, 89, 95), (89, 92, 95), (24, 0, 4, 27), (27, 4, 9, 31), (31, 9, 2, 25), (1, 12, 16, 6), (6, 16, 21, 10), (10, 21, 14, 2), (13, 36, 40, 18), (18, 40, 45, 22), (22, 45, 38, 14), (37, 26, 34, 42), (42, 34, 30, 46), (46, 30, 25, 38), (72, 24, 28, 75), (75, 28, 33, 79), (79, 33, 26, 73), (36, 84, 88, 39), (39, 88, 93, 43), (43, 93, 86, 37), (85, 74, 82, 90), (90, 82, 78, 94), (94, 78, 73, 86), (48, 72, 76, 51), (51, 76, 81, 55), (55, 81, 74, 49), (84, 60, 64, 87), (87, 64, 69, 91), (91, 69, 62, 85), (61, 50, 58, 66), (66, 58, 54, 70), (70, 54, 49, 62), (0, 48, 52, 3), (3, 52, 57, 7), (7, 57, 50, 1), (60, 13, 19, 63), (63, 19, 15, 67), (67, 15, 12, 61), (24, 72, 48, 0)])
_uv = me_cube_003.uv_layers.new(name='UVMap')
_uv.uv.foreach_set('vector', [0.4241, 0.7991, 0.5759, 0.7991, 0.5759, 0.9509, 0.4241, 0.9509, 0.4241, 0.5491, 0.5759, 0.5491, 0.5759, 0.7009, 0.4241, 0.7009, 0.6741, 0.5491, 0.8259, 0.5491, 0.8259, 0.7009, 0.6741, 0.7009, 0.4241, 0.04912, 0.5759, 0.04912, 0.5759, 0.2009, 0.4241, 0.2009, 0.4241, 0.2991, 0.5759, 0.2991, 0.5759, 0.4509, 0.4241, 0.4509, 0.1741, 0.7009, 0.1741, 0.7254, 0.1506, 0.7244, 0.1496, 0.7009, 0.1741, 0.7254, 0.1741, 0.75, 0.1506, 0.75, 0.1506, 0.7244, 0.4241, 0.9509, 0.4241, 0.9754, 0.4006, 0.9744, 0.3996, 0.9509, 0.4241, 0.9754, 0.4241, 1.0, 0.4006, 1.0, 0.4006, 0.9744, 0.4241, 0.04912, 0.3996, 0.04912, 0.4006, 0.02563, 0.4241, 0.02459, 0.3996, 0.04912, 0.375, 0.04912, 0.375, 0.02563, 0.4006, 0.02563, 0.1506, 0.7244, 0.1506, 0.75, 0.125, 0.7244, 0.5759, 0.9509, 0.6004, 0.9509, 0.5994, 0.9744, 0.5759, 0.9754, 0.6004, 0.9509, 0.625, 0.9509, 0.625, 0.9744, 0.5994, 0.9744, 0.8259, 0.7009, 0.8504, 0.7009, 0.8494, 0.7244, 0.8259, 0.7254, 0.8504, 0.7009, 0.875, 0.7009, 0.875, 0.7244, 0.8494, 0.7244, 0.5759, 0.04912, 0.5759, 0.02459, 0.5994, 0.02563, 0.6004, 0.04912, 0.5759, 0.02459, 0.5759, 0.0, 0.5994, 0.0, 0.5994, 0.02563, 0.5994, 0.9744, 0.625, 0.9744, 0.5994, 1.0, 0.1741, 0.5491, 0.1496, 0.5491, 0.1506, 0.5256, 0.1741, 0.5246, 0.1496, 0.5491, 0.125, 0.5491, 0.125, 0.5256, 0.1506, 0.5256, 0.4241, 0.2009, 0.4241, 0.2254, 0.4006, 0.2244, 0.3996, 0.2009, 0.4241, 0.2254, 0.4241, 0.2746, 0.4006, 0.2756, 0.4006, 0.2244, 0.4241, 0.2991, 0.3996, 0.2991, 0.4006, 0.2756, 0.4241, 0.2746, 0.3996, 0.2991, 0.375, 0.2991, 0.375, 0.2756, 0.4006, 0.2756, 0.1506, 0.5256, 0.125, 0.5256, 0.1506, 0.5, 0.8259, 0.5491, 0.8259, 0.5246, 0.8494, 0.5256, 0.8504, 0.5491, 0.8259, 0.5246, 0.8259, 0.5, 0.8494, 0.5, 0.8494, 0.5256, 0.5759, 0.2991, 0.5759, 0.2746, 0.5994, 0.2756, 0.6004, 0.2991, 0.5759, 0.2746, 0.5759, 0.2254, 0.5994, 0.2244, 0.5994, 0.2756, 0.5759, 0.2009, 0.6004, 0.2009, 0.5994, 0.2244, 0.5759, 0.2254, 0.6004, 0.2009, 0.625, 0.2009, 0.625, 0.2244, 0.5994, 0.2244, 0.8494, 0.5256, 0.8494, 0.5, 0.875, 0.5256, 0.3259, 0.7009, 0.3504, 0.7009, 0.3494, 0.7244, 0.3259, 0.7254, 0.3504, 0.7009, 0.3996, 0.7009, 0.4006, 0.7244, 0.3494, 0.7244, 0.4241, 0.7009, 0.4241, 0.7254, 0.4006, 0.7244, 0.3996, 0.7009, 0.4241, 0.7254, 0.4241, 0.7746, 0.4006, 0.7756, 0.4006, 0.7244, 0.4241, 0.7991, 0.3996, 0.7991, 0.4006, 0.7756, 0.4241, 0.7746, 0.3996, 0.7991, 0.375, 0.7991, 0.375, 0.7756, 0.4006, 0.7756, 0.3494, 0.7244, 0.375, 0.7244, 0.3494, 0.75, 0.6741, 0.7009, 0.6741, 0.7254, 0.6506, 0.7244, 0.6496, 0.7009, 0.6741, 0.7254, 0.6741, 0.75, 0.6506, 0.75, 0.6506, 0.7244, 0.5759, 0.7991, 0.5759, 0.7746, 0.5994, 0.7756, 0.6004, 0.7991, 0.5759, 0.7746, 0.5759, 0.7254, 0.5994, 0.7244, 0.5994, 0.7756, 0.5759, 0.7009, 0.6004, 0.7009, 0.5994, 0.7244, 0.5759, 0.7254, 0.6004, 0.7009, 0.6496, 0.7009, 0.6506, 0.7244, 0.5994, 0.7244, 0.6506, 0.7244, 0.6506, 0.75, 0.625, 0.7244, 0.3259, 0.5491, 0.3259, 0.5246, 0.3494, 0.5256, 0.3504, 0.5491, 0.3259, 0.5246, 0.3259, 0.5, 0.3494, 0.5, 0.3494, 0.5256, 0.4241, 0.4509, 0.4241, 0.4754, 0.4006, 0.4744, 0.3996, 0.4509, 0.4241, 0.4754, 0.4241, 0.5246, 0.4006, 0.5256, 0.4006, 0.4744, 0.4241, 0.5491, 0.3996, 0.5491, 0.4006, 0.5256, 0.4241, 0.5246, 0.3996, 0.5491, 0.3504, 0.5491, 0.3494, 0.5256, 0.4006, 0.5256, 0.3494, 0.5256, 0.3494, 0.5, 0.375, 0.5256, 0.6741, 0.5491, 0.6496, 0.5491, 0.6506, 0.5256, 0.6741, 0.5246, 0.6496, 0.5491, 0.6004, 0.5491, 0.5994, 0.5256, 0.6506, 0.5256, 0.5759, 0.5491, 0.5759, 0.5246, 0.5994, 0.5256, 0.6004, 0.5491, 0.5759, 0.5246, 0.5759, 0.4754, 0.5994, 0.4744, 0.5994, 0.5256, 0.5759, 0.4509, 0.6004, 0.4509, 0.5994, 0.4744, 0.5759, 0.4754, 0.6004, 0.4509, 0.625, 0.4509, 0.625, 0.4744, 0.5994, 0.4744, 0.6506, 0.5256, 0.625, 0.5256, 0.6506, 0.5, 0.1741, 0.5491, 0.1741, 0.7009, 0.1496, 0.7009, 0.1496, 0.5491, 0.1496, 0.5491, 0.1496, 0.7009, 0.125, 0.7009, 0.125, 0.5491, 0.3996, 0.2009, 0.3996, 0.04912, 0.4241, 0.04912, 0.4241, 0.2009, 0.4241, 0.9509, 0.5759, 0.9509, 0.5759, 0.9754, 0.4241, 0.9754, 0.4241, 0.9754, 0.5759, 0.9754, 0.5759, 1.0, 0.4241, 1.0, 0.4241, 0.02459, 0.5759, 0.02459, 0.5759, 0.04912, 0.4241, 0.04912, 0.8259, 0.7009, 0.8259, 0.5491, 0.8504, 0.5491, 0.8504, 0.7009, 0.8504, 0.7009, 0.8504, 0.5491, 0.875, 0.5491, 0.875, 0.7009, 0.6004, 0.04912, 0.6004, 0.2009, 0.5759, 0.2009, 0.5759, 0.04912, 0.5759, 0.2991, 0.4241, 0.2991, 0.4241, 0.2746, 0.5759, 0.2746, 0.5759, 0.2746, 0.4241, 0.2746, 0.4241, 0.2254, 0.5759, 0.2254, 0.5759, 0.2254, 0.4241, 0.2254, 0.4241, 0.2009, 0.5759, 0.2009, 0.3259, 0.5491, 0.1741, 0.5491, 0.1741, 0.5246, 0.3259, 0.5246, 0.3259, 0.5246, 0.1741, 0.5246, 0.1741, 0.5, 0.3259, 0.5, 0.3996, 0.4509, 0.3996, 0.2991, 0.4241, 0.2991, 0.4241, 0.4509, 0.8259, 0.5491, 0.6741, 0.5491, 0.6741, 0.5246, 0.8259, 0.5246, 0.8259, 0.5246, 0.6741, 0.5246, 0.6741, 0.5, 0.8259, 0.5, 0.6004, 0.2991, 0.6004, 0.4509, 0.5759, 0.4509, 0.5759, 0.2991, 0.5759, 0.5491, 0.4241, 0.5491, 0.4241, 0.5246, 0.5759, 0.5246, 0.5759, 0.5246, 0.4241, 0.5246, 0.4241, 0.4754, 0.5759, 0.4754, 0.5759, 0.4754, 0.4241, 0.4754, 0.4241, 0.4509, 0.5759, 0.4509, 0.3259, 0.7009, 0.3259, 0.5491, 0.3504, 0.5491, 0.3504, 0.7009, 0.3504, 0.7009, 0.3504, 0.5491, 0.3996, 0.5491, 0.3996, 0.7009, 0.3996, 0.7009, 0.3996, 0.5491, 0.4241, 0.5491, 0.4241, 0.7009, 0.6741, 0.5491, 0.6741, 0.7009, 0.6496, 0.7009, 0.6496, 0.5491, 0.6496, 0.5491, 0.6496, 0.7009, 0.6004, 0.7009, 0.6004, 0.5491, 0.6004, 0.5491, 0.6004, 0.7009, 0.5759, 0.7009, 0.5759, 0.5491, 0.5759, 0.7991, 0.4241, 0.7991, 0.4241, 0.7746, 0.5759, 0.7746, 0.5759, 0.7746, 0.4241, 0.7746, 0.4241, 0.7254, 0.5759, 0.7254, 0.5759, 0.7254, 0.4241, 0.7254, 0.4241, 0.7009, 0.5759, 0.7009, 0.1741, 0.7009, 0.3259, 0.7009, 0.3259, 0.7254, 0.1741, 0.7254, 0.1741, 0.7254, 0.3259, 0.7254, 0.3259, 0.75, 0.1741, 0.75, 0.3996, 0.9509, 0.3996, 0.7991, 0.4241, 0.7991, 0.4241, 0.9509, 0.6741, 0.7009, 0.8259, 0.7009, 0.8259, 0.7254, 0.6741, 0.7254, 0.6741, 0.7254, 0.8259, 0.7254, 0.8259, 0.75, 0.6741, 0.75, 0.6004, 0.7991, 0.6004, 0.9509, 0.5759, 0.9509, 0.5759, 0.7991, 0.1741, 0.5491, 0.3259, 0.5491, 0.3259, 0.7009, 0.1741, 0.7009])
me_cube_003.materials.append(mat_knob)
me_cube_003.use_remesh_preserve_volume = False
me_cube_003.use_remesh_preserve_attributes = False
me_cube_003.use_mirror_vertex_groups = False
me_cube_003.update()

# ---- objects
ob_base = bpy.data.objects.new('Base', me_cube_001)
ob_sliderknob = bpy.data.objects.new('SliderKnob', me_cube_002)
ob_plane = bpy.data.objects.new('Plane', me_plane)
ob_cylinder = bpy.data.objects.new('Cylinder', me_cylinder)
ob_cube_001 = bpy.data.objects.new('Cube.001', me_cube_003)

# ---- transforms, parenting, visibility, modifiers, constraints
ob_base.location = (-0.2978, -2.235e-08, 0.1248)
ob_base.rotation_euler = (4.907e-09, 0.2662, 3.664e-08)
ob_base.scale = (3.004, 1.0, 1.0)
ob_base.lineart.crease_threshold = 0.0
ob_sliderknob.location = (-0.5594, -1.027e-08, 0.6597)
ob_sliderknob.rotation_euler = (5.108e-09, 0.2715, 3.74e-08)
ob_sliderknob.scale = (0.4921, 0.9289, 0.3676)
ob_sliderknob.lineart.crease_threshold = 0.0
ob_plane.location = (0.0, 0.0, 0.0)
ob_plane.rotation_euler = (1.571, -0.0, 0.0)
ob_plane.lineart.crease_threshold = 0.0
ob_cylinder.location = (0.8918, -0.2757, 0.8417)
ob_cylinder.rotation_euler = (5.004e-09, 0.2688, 3.701e-08)
ob_cylinder.scale = (1.0, 1.0, 1.183)
ob_cylinder.lineart.crease_threshold = 0.0
_m = ob_cylinder.modifiers.new('Mirror', 'MIRROR')
_m.use_axis = (False, False, True)
_m.mirror_object = ob_plane
ob_cube_001.location = (1.056, -0.003333, 1.411)
ob_cube_001.rotation_euler = (5.004e-09, 0.2688, 3.701e-08)
ob_cube_001.scale = (0.4225, 1.0, 0.4225)
ob_cube_001.lineart.crease_threshold = 0.0

# ---- collection membership
col_collection.objects.link(ob_base)
col_collection.objects.link(ob_sliderknob)
col_collection.objects.link(ob_plane)
col_handle.objects.link(ob_cylinder)
col_handle.objects.link(ob_cube_001)

# ---- scene / render settings (as saved in the file)
scene.frame_start = 1; scene.frame_end = 250; scene.frame_set(1)
scene.render.engine = 'BLENDER_EEVEE_NEXT'
scene.cycles.use_denoising = False
scene.cycles.samples = 128
scene.cycles.sampling_pattern = 'TABULATED_SOBOL'
scene.cycles.use_adaptive_sampling = False
scene.cycles.use_light_tree = False
scene.view_settings.view_transform = 'Filmic'
bpy.context.view_layer.update()

# ---- added for rendering (the .blend has no active camera and no usable light): camera, sun
cam_auto = bpy.data.cameras.new('AutoCamera')
cam_auto.lens = 50.0
cam_auto.sensor_width = 36.0
cam_auto.clip_end = 1000.0
ob_auto_camera = bpy.data.objects.new('AutoCamera', cam_auto)
scene.collection.objects.link(ob_auto_camera)
ob_auto_camera.location = (6.85487, -8.83329, 5.61248)
ob_auto_camera.rotation_euler = (1.09748, -7.21219e-08, 0.694738)
scene.camera = ob_auto_camera
light_auto_sun = bpy.data.lights.new('AutoSun', 'SUN')
light_auto_sun.energy = 3.0
light_auto_sun.angle = 0.0523599
ob_auto_sun = bpy.data.objects.new('AutoSun', light_auto_sun)
scene.collection.objects.link(ob_auto_sun)
ob_auto_sun.rotation_euler = (0.872665, 0.174533, 0.523599)
bpy.context.view_layer.update()
